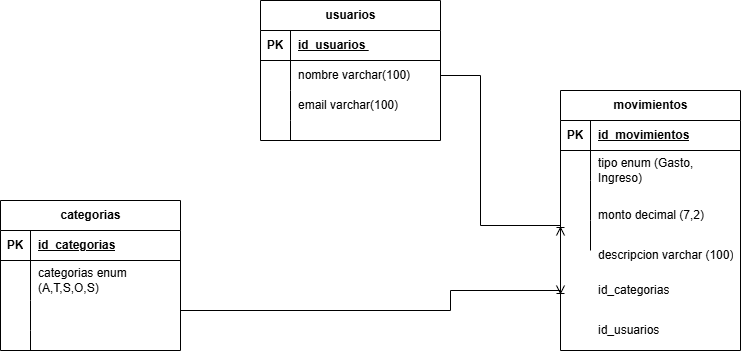

The diagram above was exported from draw.io. Its source (the exported page's mxGraphModel, read from the mxfile embedded in the PNG):
<mxGraphModel dx="1212" dy="667" grid="1" gridSize="10" guides="1" tooltips="1" connect="1" arrows="1" fold="1" page="1" pageScale="1" pageWidth="827" pageHeight="1169" math="0" shadow="0">
  <root>
    <mxCell id="0" />
    <mxCell id="1" parent="0" />
    <mxCell id="DF5UYLP1TN-3pH7zOpaC-7" parent="1" style="shape=table;startSize=30;container=1;collapsible=1;childLayout=tableLayout;fixedRows=1;rowLines=0;fontStyle=1;align=center;resizeLast=1;html=1;" value="usuarios" vertex="1">
      <mxGeometry height="140" width="180" x="300" y="50" as="geometry" />
    </mxCell>
    <mxCell id="DF5UYLP1TN-3pH7zOpaC-8" parent="DF5UYLP1TN-3pH7zOpaC-7" style="shape=tableRow;horizontal=0;startSize=0;swimlaneHead=0;swimlaneBody=0;fillColor=none;collapsible=0;dropTarget=0;points=[[0,0.5],[1,0.5]];portConstraint=eastwest;top=0;left=0;right=0;bottom=1;" value="" vertex="1">
      <mxGeometry height="30" width="180" y="30" as="geometry" />
    </mxCell>
    <mxCell id="DF5UYLP1TN-3pH7zOpaC-9" parent="DF5UYLP1TN-3pH7zOpaC-8" style="shape=partialRectangle;connectable=0;fillColor=none;top=0;left=0;bottom=0;right=0;fontStyle=1;overflow=hidden;whiteSpace=wrap;html=1;" value="PK" vertex="1">
      <mxGeometry height="30" width="30" as="geometry">
        <mxRectangle height="30" width="30" as="alternateBounds" />
      </mxGeometry>
    </mxCell>
    <mxCell id="DF5UYLP1TN-3pH7zOpaC-10" parent="DF5UYLP1TN-3pH7zOpaC-8" style="shape=partialRectangle;connectable=0;fillColor=none;top=0;left=0;bottom=0;right=0;align=left;spacingLeft=6;fontStyle=5;overflow=hidden;whiteSpace=wrap;html=1;" value="id_usuarios&amp;nbsp;" vertex="1">
      <mxGeometry height="30" width="150" x="30" as="geometry">
        <mxRectangle height="30" width="150" as="alternateBounds" />
      </mxGeometry>
    </mxCell>
    <mxCell id="DF5UYLP1TN-3pH7zOpaC-11" parent="DF5UYLP1TN-3pH7zOpaC-7" style="shape=tableRow;horizontal=0;startSize=0;swimlaneHead=0;swimlaneBody=0;fillColor=none;collapsible=0;dropTarget=0;points=[[0,0.5],[1,0.5]];portConstraint=eastwest;top=0;left=0;right=0;bottom=0;" value="" vertex="1">
      <mxGeometry height="30" width="180" y="60" as="geometry" />
    </mxCell>
    <mxCell id="DF5UYLP1TN-3pH7zOpaC-12" parent="DF5UYLP1TN-3pH7zOpaC-11" style="shape=partialRectangle;connectable=0;fillColor=none;top=0;left=0;bottom=0;right=0;editable=1;overflow=hidden;whiteSpace=wrap;html=1;" value="" vertex="1">
      <mxGeometry height="30" width="30" as="geometry">
        <mxRectangle height="30" width="30" as="alternateBounds" />
      </mxGeometry>
    </mxCell>
    <mxCell id="DF5UYLP1TN-3pH7zOpaC-13" parent="DF5UYLP1TN-3pH7zOpaC-11" style="shape=partialRectangle;connectable=0;fillColor=none;top=0;left=0;bottom=0;right=0;align=left;spacingLeft=6;overflow=hidden;whiteSpace=wrap;html=1;" value="nombre varchar(100)&lt;span style=&quot;white-space: pre;&quot;&gt;&#09;&lt;/span&gt;" vertex="1">
      <mxGeometry height="30" width="150" x="30" as="geometry">
        <mxRectangle height="30" width="150" as="alternateBounds" />
      </mxGeometry>
    </mxCell>
    <mxCell id="DF5UYLP1TN-3pH7zOpaC-14" parent="DF5UYLP1TN-3pH7zOpaC-7" style="shape=tableRow;horizontal=0;startSize=0;swimlaneHead=0;swimlaneBody=0;fillColor=none;collapsible=0;dropTarget=0;points=[[0,0.5],[1,0.5]];portConstraint=eastwest;top=0;left=0;right=0;bottom=0;" value="" vertex="1">
      <mxGeometry height="30" width="180" y="90" as="geometry" />
    </mxCell>
    <mxCell id="DF5UYLP1TN-3pH7zOpaC-15" parent="DF5UYLP1TN-3pH7zOpaC-14" style="shape=partialRectangle;connectable=0;fillColor=none;top=0;left=0;bottom=0;right=0;editable=1;overflow=hidden;whiteSpace=wrap;html=1;" value="" vertex="1">
      <mxGeometry height="30" width="30" as="geometry">
        <mxRectangle height="30" width="30" as="alternateBounds" />
      </mxGeometry>
    </mxCell>
    <mxCell id="DF5UYLP1TN-3pH7zOpaC-16" parent="DF5UYLP1TN-3pH7zOpaC-14" style="shape=partialRectangle;connectable=0;fillColor=none;top=0;left=0;bottom=0;right=0;align=left;spacingLeft=6;overflow=hidden;whiteSpace=wrap;html=1;" value="email varchar(100)" vertex="1">
      <mxGeometry height="30" width="150" x="30" as="geometry">
        <mxRectangle height="30" width="150" as="alternateBounds" />
      </mxGeometry>
    </mxCell>
    <mxCell id="DF5UYLP1TN-3pH7zOpaC-17" parent="DF5UYLP1TN-3pH7zOpaC-7" style="shape=tableRow;horizontal=0;startSize=0;swimlaneHead=0;swimlaneBody=0;fillColor=none;collapsible=0;dropTarget=0;points=[[0,0.5],[1,0.5]];portConstraint=eastwest;top=0;left=0;right=0;bottom=0;" value="" vertex="1">
      <mxGeometry height="20" width="180" y="120" as="geometry" />
    </mxCell>
    <mxCell id="DF5UYLP1TN-3pH7zOpaC-18" parent="DF5UYLP1TN-3pH7zOpaC-17" style="shape=partialRectangle;connectable=0;fillColor=none;top=0;left=0;bottom=0;right=0;editable=1;overflow=hidden;whiteSpace=wrap;html=1;" value="" vertex="1">
      <mxGeometry height="20" width="30" as="geometry">
        <mxRectangle height="20" width="30" as="alternateBounds" />
      </mxGeometry>
    </mxCell>
    <mxCell id="DF5UYLP1TN-3pH7zOpaC-19" parent="DF5UYLP1TN-3pH7zOpaC-17" style="shape=partialRectangle;connectable=0;fillColor=none;top=0;left=0;bottom=0;right=0;align=left;spacingLeft=6;overflow=hidden;whiteSpace=wrap;html=1;" value="" vertex="1">
      <mxGeometry height="20" width="150" x="30" as="geometry">
        <mxRectangle height="20" width="150" as="alternateBounds" />
      </mxGeometry>
    </mxCell>
    <mxCell id="DF5UYLP1TN-3pH7zOpaC-20" parent="1" style="shape=table;startSize=30;container=1;collapsible=1;childLayout=tableLayout;fixedRows=1;rowLines=0;fontStyle=1;align=center;resizeLast=1;html=1;" value="movimientos" vertex="1">
      <mxGeometry height="260" width="180" x="600" y="140" as="geometry">
        <mxRectangle height="30" width="80" x="570" y="140" as="alternateBounds" />
      </mxGeometry>
    </mxCell>
    <mxCell id="DF5UYLP1TN-3pH7zOpaC-21" parent="DF5UYLP1TN-3pH7zOpaC-20" style="shape=tableRow;horizontal=0;startSize=0;swimlaneHead=0;swimlaneBody=0;fillColor=none;collapsible=0;dropTarget=0;points=[[0,0.5],[1,0.5]];portConstraint=eastwest;top=0;left=0;right=0;bottom=1;" value="" vertex="1">
      <mxGeometry height="30" width="180" y="30" as="geometry" />
    </mxCell>
    <mxCell id="DF5UYLP1TN-3pH7zOpaC-22" parent="DF5UYLP1TN-3pH7zOpaC-21" style="shape=partialRectangle;connectable=0;fillColor=none;top=0;left=0;bottom=0;right=0;fontStyle=1;overflow=hidden;whiteSpace=wrap;html=1;" value="PK" vertex="1">
      <mxGeometry height="30" width="30" as="geometry">
        <mxRectangle height="30" width="30" as="alternateBounds" />
      </mxGeometry>
    </mxCell>
    <mxCell id="DF5UYLP1TN-3pH7zOpaC-23" parent="DF5UYLP1TN-3pH7zOpaC-21" style="shape=partialRectangle;connectable=0;fillColor=none;top=0;left=0;bottom=0;right=0;align=left;spacingLeft=6;fontStyle=5;overflow=hidden;whiteSpace=wrap;html=1;" value="id_movimientos" vertex="1">
      <mxGeometry height="30" width="150" x="30" as="geometry">
        <mxRectangle height="30" width="150" as="alternateBounds" />
      </mxGeometry>
    </mxCell>
    <mxCell id="DF5UYLP1TN-3pH7zOpaC-24" parent="DF5UYLP1TN-3pH7zOpaC-20" style="shape=tableRow;horizontal=0;startSize=0;swimlaneHead=0;swimlaneBody=0;fillColor=none;collapsible=0;dropTarget=0;points=[[0,0.5],[1,0.5]];portConstraint=eastwest;top=0;left=0;right=0;bottom=0;" value="" vertex="1">
      <mxGeometry height="30" width="180" y="60" as="geometry" />
    </mxCell>
    <mxCell id="DF5UYLP1TN-3pH7zOpaC-25" parent="DF5UYLP1TN-3pH7zOpaC-24" style="shape=partialRectangle;connectable=0;fillColor=none;top=0;left=0;bottom=0;right=0;editable=1;overflow=hidden;whiteSpace=wrap;html=1;" value="" vertex="1">
      <mxGeometry height="30" width="30" as="geometry">
        <mxRectangle height="30" width="30" as="alternateBounds" />
      </mxGeometry>
    </mxCell>
    <mxCell id="DF5UYLP1TN-3pH7zOpaC-26" parent="DF5UYLP1TN-3pH7zOpaC-24" style="shape=partialRectangle;connectable=0;fillColor=none;top=0;left=0;bottom=0;right=0;align=left;spacingLeft=6;overflow=hidden;whiteSpace=wrap;html=1;" value="" vertex="1">
      <mxGeometry height="30" width="150" x="30" as="geometry">
        <mxRectangle height="30" width="150" as="alternateBounds" />
      </mxGeometry>
    </mxCell>
    <mxCell id="DF5UYLP1TN-3pH7zOpaC-27" parent="DF5UYLP1TN-3pH7zOpaC-20" style="shape=tableRow;horizontal=0;startSize=0;swimlaneHead=0;swimlaneBody=0;fillColor=none;collapsible=0;dropTarget=0;points=[[0,0.5],[1,0.5]];portConstraint=eastwest;top=0;left=0;right=0;bottom=0;" value="" vertex="1">
      <mxGeometry height="40" width="180" y="90" as="geometry" />
    </mxCell>
    <mxCell id="DF5UYLP1TN-3pH7zOpaC-28" parent="DF5UYLP1TN-3pH7zOpaC-27" style="shape=partialRectangle;connectable=0;fillColor=none;top=0;left=0;bottom=0;right=0;editable=1;overflow=hidden;whiteSpace=wrap;html=1;" value="" vertex="1">
      <mxGeometry height="40" width="30" as="geometry">
        <mxRectangle height="40" width="30" as="alternateBounds" />
      </mxGeometry>
    </mxCell>
    <mxCell id="DF5UYLP1TN-3pH7zOpaC-29" parent="DF5UYLP1TN-3pH7zOpaC-27" style="shape=partialRectangle;connectable=0;fillColor=none;top=0;left=0;bottom=0;right=0;align=left;spacingLeft=6;overflow=hidden;whiteSpace=wrap;html=1;" value="" vertex="1">
      <mxGeometry height="40" width="150" x="30" as="geometry">
        <mxRectangle height="40" width="150" as="alternateBounds" />
      </mxGeometry>
    </mxCell>
    <mxCell id="DF5UYLP1TN-3pH7zOpaC-30" parent="DF5UYLP1TN-3pH7zOpaC-20" style="shape=tableRow;horizontal=0;startSize=0;swimlaneHead=0;swimlaneBody=0;fillColor=none;collapsible=0;dropTarget=0;points=[[0,0.5],[1,0.5]];portConstraint=eastwest;top=0;left=0;right=0;bottom=0;" value="" vertex="1">
      <mxGeometry height="30" width="180" y="130" as="geometry" />
    </mxCell>
    <mxCell id="DF5UYLP1TN-3pH7zOpaC-31" parent="DF5UYLP1TN-3pH7zOpaC-30" style="shape=partialRectangle;connectable=0;fillColor=none;top=0;left=0;bottom=0;right=0;editable=1;overflow=hidden;whiteSpace=wrap;html=1;" value="" vertex="1">
      <mxGeometry height="30" width="30" as="geometry">
        <mxRectangle height="30" width="30" as="alternateBounds" />
      </mxGeometry>
    </mxCell>
    <mxCell id="DF5UYLP1TN-3pH7zOpaC-32" parent="DF5UYLP1TN-3pH7zOpaC-30" style="shape=partialRectangle;connectable=0;fillColor=none;top=0;left=0;bottom=0;right=0;align=left;spacingLeft=6;overflow=hidden;whiteSpace=wrap;html=1;" value="" vertex="1">
      <mxGeometry height="30" width="150" x="30" as="geometry">
        <mxRectangle height="30" width="150" as="alternateBounds" />
      </mxGeometry>
    </mxCell>
    <mxCell id="DF5UYLP1TN-3pH7zOpaC-59" parent="1" style="shape=tableRow;horizontal=0;startSize=0;swimlaneHead=0;swimlaneBody=0;fillColor=none;collapsible=0;dropTarget=0;points=[[0,0.5],[1,0.5]];portConstraint=eastwest;top=0;left=0;right=0;bottom=0;" value="" vertex="1">
      <mxGeometry height="30" width="180" x="560" y="290" as="geometry" />
    </mxCell>
    <mxCell id="DF5UYLP1TN-3pH7zOpaC-60" parent="DF5UYLP1TN-3pH7zOpaC-59" style="shape=partialRectangle;connectable=0;fillColor=none;top=0;left=0;bottom=0;right=0;editable=1;overflow=hidden;whiteSpace=wrap;html=1;" value="" vertex="1">
      <mxGeometry height="30" width="30" as="geometry">
        <mxRectangle height="30" width="30" as="alternateBounds" />
      </mxGeometry>
    </mxCell>
    <mxCell id="DF5UYLP1TN-3pH7zOpaC-76" parent="1" style="shape=tableRow;horizontal=0;startSize=0;swimlaneHead=0;swimlaneBody=0;fillColor=none;collapsible=0;dropTarget=0;points=[[0,0.5],[1,0.5]];portConstraint=eastwest;top=0;left=0;right=0;bottom=0;" value="" vertex="1">
      <mxGeometry height="30" width="180" x="560" y="290" as="geometry" />
    </mxCell>
    <mxCell id="DF5UYLP1TN-3pH7zOpaC-77" parent="DF5UYLP1TN-3pH7zOpaC-76" style="shape=partialRectangle;connectable=0;fillColor=none;top=0;left=0;bottom=0;right=0;editable=1;overflow=hidden;whiteSpace=wrap;html=1;" value="" vertex="1">
      <mxGeometry height="30" width="30" as="geometry">
        <mxRectangle height="30" width="30" as="alternateBounds" />
      </mxGeometry>
    </mxCell>
    <mxCell id="DF5UYLP1TN-3pH7zOpaC-79" parent="1" style="shape=partialRectangle;connectable=0;fillColor=none;top=0;left=0;bottom=0;right=0;align=left;spacingLeft=6;overflow=hidden;whiteSpace=wrap;html=1;" value="" vertex="1">
      <mxGeometry height="30" width="150" x="330" y="190" as="geometry">
        <mxRectangle height="30" width="150" as="alternateBounds" />
      </mxGeometry>
    </mxCell>
    <mxCell id="DF5UYLP1TN-3pH7zOpaC-80" parent="1" style="shape=partialRectangle;connectable=0;fillColor=none;top=0;left=0;bottom=0;right=0;align=left;spacingLeft=6;overflow=hidden;whiteSpace=wrap;html=1;" value="monto decimal (7,2)" vertex="1">
      <mxGeometry height="30" width="150" x="630" y="250" as="geometry">
        <mxRectangle height="30" width="150" as="alternateBounds" />
      </mxGeometry>
    </mxCell>
    <mxCell id="DF5UYLP1TN-3pH7zOpaC-78" parent="1" style="shape=partialRectangle;connectable=0;fillColor=none;top=0;left=0;bottom=0;right=0;align=left;spacingLeft=6;overflow=hidden;whiteSpace=wrap;html=1;" value="id_categorias" vertex="1">
      <mxGeometry height="20" width="130" x="630" y="330" as="geometry">
        <mxRectangle height="30" width="150" as="alternateBounds" />
      </mxGeometry>
    </mxCell>
    <mxCell id="DF5UYLP1TN-3pH7zOpaC-83" parent="1" style="shape=partialRectangle;connectable=0;fillColor=none;top=0;left=0;bottom=0;right=0;align=left;spacingLeft=6;overflow=hidden;whiteSpace=wrap;html=1;" value="descripcion varchar (100)" vertex="1">
      <mxGeometry height="30" width="150" x="630" y="290" as="geometry">
        <mxRectangle height="30" width="150" as="alternateBounds" />
      </mxGeometry>
    </mxCell>
    <mxCell id="DF5UYLP1TN-3pH7zOpaC-84" parent="1" style="shape=table;startSize=30;container=1;collapsible=1;childLayout=tableLayout;fixedRows=1;rowLines=0;fontStyle=1;align=center;resizeLast=1;html=1;" value="categorias" vertex="1">
      <mxGeometry height="150" width="180" x="40" y="250" as="geometry" />
    </mxCell>
    <mxCell id="DF5UYLP1TN-3pH7zOpaC-85" parent="DF5UYLP1TN-3pH7zOpaC-84" style="shape=tableRow;horizontal=0;startSize=0;swimlaneHead=0;swimlaneBody=0;fillColor=none;collapsible=0;dropTarget=0;points=[[0,0.5],[1,0.5]];portConstraint=eastwest;top=0;left=0;right=0;bottom=1;" value="" vertex="1">
      <mxGeometry height="30" width="180" y="30" as="geometry" />
    </mxCell>
    <mxCell id="DF5UYLP1TN-3pH7zOpaC-86" parent="DF5UYLP1TN-3pH7zOpaC-85" style="shape=partialRectangle;connectable=0;fillColor=none;top=0;left=0;bottom=0;right=0;fontStyle=1;overflow=hidden;whiteSpace=wrap;html=1;" value="PK" vertex="1">
      <mxGeometry height="30" width="30" as="geometry">
        <mxRectangle height="30" width="30" as="alternateBounds" />
      </mxGeometry>
    </mxCell>
    <mxCell id="DF5UYLP1TN-3pH7zOpaC-87" parent="DF5UYLP1TN-3pH7zOpaC-85" style="shape=partialRectangle;connectable=0;fillColor=none;top=0;left=0;bottom=0;right=0;align=left;spacingLeft=6;fontStyle=5;overflow=hidden;whiteSpace=wrap;html=1;" value="id_categorias" vertex="1">
      <mxGeometry height="30" width="150" x="30" as="geometry">
        <mxRectangle height="30" width="150" as="alternateBounds" />
      </mxGeometry>
    </mxCell>
    <mxCell id="DF5UYLP1TN-3pH7zOpaC-88" parent="DF5UYLP1TN-3pH7zOpaC-84" style="shape=tableRow;horizontal=0;startSize=0;swimlaneHead=0;swimlaneBody=0;fillColor=none;collapsible=0;dropTarget=0;points=[[0,0.5],[1,0.5]];portConstraint=eastwest;top=0;left=0;right=0;bottom=0;" value="" vertex="1">
      <mxGeometry height="40" width="180" y="60" as="geometry" />
    </mxCell>
    <mxCell id="DF5UYLP1TN-3pH7zOpaC-89" parent="DF5UYLP1TN-3pH7zOpaC-88" style="shape=partialRectangle;connectable=0;fillColor=none;top=0;left=0;bottom=0;right=0;editable=1;overflow=hidden;whiteSpace=wrap;html=1;" value="" vertex="1">
      <mxGeometry height="40" width="30" as="geometry">
        <mxRectangle height="40" width="30" as="alternateBounds" />
      </mxGeometry>
    </mxCell>
    <mxCell id="DF5UYLP1TN-3pH7zOpaC-90" parent="DF5UYLP1TN-3pH7zOpaC-88" style="shape=partialRectangle;connectable=0;fillColor=none;top=0;left=0;bottom=0;right=0;align=left;spacingLeft=6;overflow=hidden;whiteSpace=wrap;html=1;" value="categorias enum (A,T,S,O,S)&amp;nbsp;" vertex="1">
      <mxGeometry height="40" width="150" x="30" as="geometry">
        <mxRectangle height="40" width="150" as="alternateBounds" />
      </mxGeometry>
    </mxCell>
    <mxCell id="DF5UYLP1TN-3pH7zOpaC-91" parent="DF5UYLP1TN-3pH7zOpaC-84" style="shape=tableRow;horizontal=0;startSize=0;swimlaneHead=0;swimlaneBody=0;fillColor=none;collapsible=0;dropTarget=0;points=[[0,0.5],[1,0.5]];portConstraint=eastwest;top=0;left=0;right=0;bottom=0;" value="" vertex="1">
      <mxGeometry height="30" width="180" y="100" as="geometry" />
    </mxCell>
    <mxCell id="DF5UYLP1TN-3pH7zOpaC-92" parent="DF5UYLP1TN-3pH7zOpaC-91" style="shape=partialRectangle;connectable=0;fillColor=none;top=0;left=0;bottom=0;right=0;editable=1;overflow=hidden;whiteSpace=wrap;html=1;" value="" vertex="1">
      <mxGeometry height="30" width="30" as="geometry">
        <mxRectangle height="30" width="30" as="alternateBounds" />
      </mxGeometry>
    </mxCell>
    <mxCell id="DF5UYLP1TN-3pH7zOpaC-93" parent="DF5UYLP1TN-3pH7zOpaC-91" style="shape=partialRectangle;connectable=0;fillColor=none;top=0;left=0;bottom=0;right=0;align=left;spacingLeft=6;overflow=hidden;whiteSpace=wrap;html=1;" value="" vertex="1">
      <mxGeometry height="30" width="150" x="30" as="geometry">
        <mxRectangle height="30" width="150" as="alternateBounds" />
      </mxGeometry>
    </mxCell>
    <mxCell id="DF5UYLP1TN-3pH7zOpaC-94" parent="DF5UYLP1TN-3pH7zOpaC-84" style="shape=tableRow;horizontal=0;startSize=0;swimlaneHead=0;swimlaneBody=0;fillColor=none;collapsible=0;dropTarget=0;points=[[0,0.5],[1,0.5]];portConstraint=eastwest;top=0;left=0;right=0;bottom=0;" value="" vertex="1">
      <mxGeometry height="20" width="180" y="130" as="geometry" />
    </mxCell>
    <mxCell id="DF5UYLP1TN-3pH7zOpaC-95" parent="DF5UYLP1TN-3pH7zOpaC-94" style="shape=partialRectangle;connectable=0;fillColor=none;top=0;left=0;bottom=0;right=0;editable=1;overflow=hidden;whiteSpace=wrap;html=1;" value="" vertex="1">
      <mxGeometry height="20" width="30" as="geometry">
        <mxRectangle height="20" width="30" as="alternateBounds" />
      </mxGeometry>
    </mxCell>
    <mxCell id="DF5UYLP1TN-3pH7zOpaC-96" parent="DF5UYLP1TN-3pH7zOpaC-94" style="shape=partialRectangle;connectable=0;fillColor=none;top=0;left=0;bottom=0;right=0;align=left;spacingLeft=6;overflow=hidden;whiteSpace=wrap;html=1;" value="" vertex="1">
      <mxGeometry height="20" width="150" x="30" as="geometry">
        <mxRectangle height="20" width="150" as="alternateBounds" />
      </mxGeometry>
    </mxCell>
    <mxCell id="DF5UYLP1TN-3pH7zOpaC-97" edge="1" parent="1" source="DF5UYLP1TN-3pH7zOpaC-11" style="edgeStyle=orthogonalEdgeStyle;fontSize=12;html=1;endArrow=ERoneToMany;rounded=0;exitX=1;exitY=0.5;exitDx=0;exitDy=0;entryX=0;entryY=0.5;entryDx=0;entryDy=0;" target="DF5UYLP1TN-3pH7zOpaC-30" value="">
      <mxGeometry height="100" relative="1" width="100" as="geometry">
        <Array as="points">
          <mxPoint x="520" y="125" />
          <mxPoint x="520" y="275" />
        </Array>
        <mxPoint x="510" y="120" as="sourcePoint" />
        <mxPoint x="630" y="240" as="targetPoint" />
      </mxGeometry>
    </mxCell>
    <mxCell id="DF5UYLP1TN-3pH7zOpaC-100" edge="1" parent="1" source="DF5UYLP1TN-3pH7zOpaC-88" style="edgeStyle=orthogonalEdgeStyle;fontSize=12;html=1;endArrow=ERoneToMany;rounded=0;exitX=1;exitY=0.5;exitDx=0;exitDy=0;entryX=0;entryY=0.75;entryDx=0;entryDy=0;" target="DF5UYLP1TN-3pH7zOpaC-20" value="">
      <mxGeometry height="100" relative="1" width="100" as="geometry">
        <Array as="points">
          <mxPoint x="220" y="360" />
          <mxPoint x="490" y="360" />
          <mxPoint x="490" y="340" />
        </Array>
        <mxPoint x="430" y="360.0599999999999" as="sourcePoint" />
        <mxPoint x="260" y="430.06" as="targetPoint" />
      </mxGeometry>
    </mxCell>
    <mxCell id="DF5UYLP1TN-3pH7zOpaC-107" parent="1" style="shape=partialRectangle;connectable=0;fillColor=none;top=0;left=0;bottom=0;right=0;align=left;spacingLeft=6;overflow=hidden;whiteSpace=wrap;html=1;" value="id_usuarios" vertex="1">
      <mxGeometry height="20" width="130" x="630" y="370" as="geometry">
        <mxRectangle height="30" width="150" as="alternateBounds" />
      </mxGeometry>
    </mxCell>
    <mxCell id="DF5UYLP1TN-3pH7zOpaC-108" parent="1" style="shape=partialRectangle;connectable=0;fillColor=none;top=0;left=0;bottom=0;right=0;align=left;spacingLeft=6;overflow=hidden;whiteSpace=wrap;html=1;" value="tipo enum (Gasto, Ingreso)" vertex="1">
      <mxGeometry height="40" width="150" x="630" y="200" as="geometry">
        <mxRectangle height="40" width="150" as="alternateBounds" />
      </mxGeometry>
    </mxCell>
  </root>
</mxGraphModel>